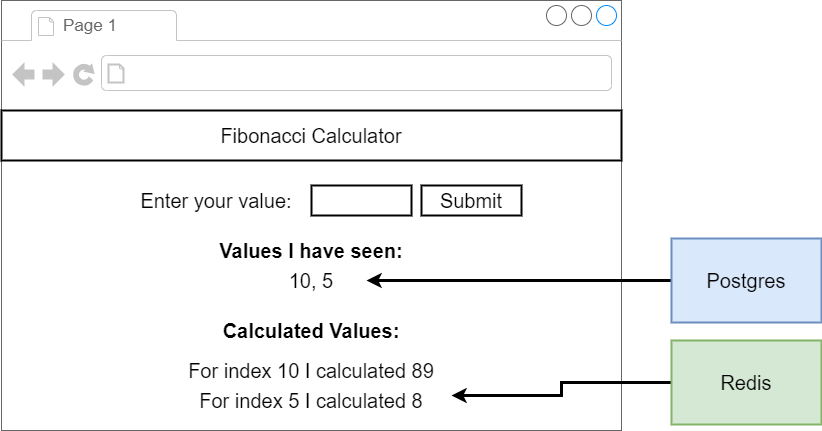

The diagram above was exported from draw.io. Its source (the exported page's mxGraphModel, read from the mxfile embedded in the PNG):
<mxGraphModel dx="865" dy="1087" grid="1" gridSize="10" guides="1" tooltips="1" connect="1" arrows="1" fold="1" page="1" pageScale="1" pageWidth="827" pageHeight="1169" math="0" shadow="0">
  <root>
    <mxCell id="0" />
    <mxCell id="1" parent="0" />
    <mxCell id="YlJc20k46dcvuIV-GBs1-1" value="" style="strokeWidth=1;shadow=0;dashed=0;align=center;html=1;shape=mxgraph.mockup.containers.browserWindow;rSize=0;fillColor=#ffffff;strokeColor=#666666;mainText=,;recursiveResize=0;fontSize=20;" vertex="1" parent="1">
      <mxGeometry x="310" y="110" width="620" height="430" as="geometry" />
    </mxCell>
    <mxCell id="YlJc20k46dcvuIV-GBs1-2" value="Page 1" style="strokeWidth=1;shadow=0;dashed=0;align=center;html=1;shape=mxgraph.mockup.containers.anchor;fontSize=17;fontColor=#666666;align=left;" vertex="1" parent="YlJc20k46dcvuIV-GBs1-1">
      <mxGeometry x="60" y="12" width="110" height="26" as="geometry" />
    </mxCell>
    <mxCell id="YlJc20k46dcvuIV-GBs1-3" value="" style="strokeWidth=1;shadow=0;dashed=0;align=center;html=1;shape=mxgraph.mockup.containers.anchor;rSize=0;fontSize=17;fontColor=#666666;align=left;" vertex="1" parent="YlJc20k46dcvuIV-GBs1-1">
      <mxGeometry x="130" y="60" width="250" height="26" as="geometry" />
    </mxCell>
    <mxCell id="YlJc20k46dcvuIV-GBs1-4" value="Fibonacci Calculator" style="rounded=0;whiteSpace=wrap;html=1;strokeWidth=2;fontSize=20;align=center;" vertex="1" parent="YlJc20k46dcvuIV-GBs1-1">
      <mxGeometry y="110" width="620" height="50" as="geometry" />
    </mxCell>
    <mxCell id="YlJc20k46dcvuIV-GBs1-5" value="" style="rounded=0;whiteSpace=wrap;html=1;strokeWidth=2;fontSize=20;align=center;" vertex="1" parent="YlJc20k46dcvuIV-GBs1-1">
      <mxGeometry x="310" y="185" width="100" height="30" as="geometry" />
    </mxCell>
    <mxCell id="YlJc20k46dcvuIV-GBs1-6" value="Submit" style="rounded=0;whiteSpace=wrap;html=1;strokeWidth=2;fontSize=20;align=center;" vertex="1" parent="YlJc20k46dcvuIV-GBs1-1">
      <mxGeometry x="420" y="185" width="100" height="30" as="geometry" />
    </mxCell>
    <mxCell id="YlJc20k46dcvuIV-GBs1-7" value="Enter your value:" style="text;html=1;strokeColor=none;fillColor=none;align=center;verticalAlign=middle;whiteSpace=wrap;rounded=0;fontSize=20;" vertex="1" parent="YlJc20k46dcvuIV-GBs1-1">
      <mxGeometry x="130" y="190" width="170" height="20" as="geometry" />
    </mxCell>
    <mxCell id="YlJc20k46dcvuIV-GBs1-8" value="Values I have seen:" style="text;html=1;strokeColor=none;fillColor=none;align=center;verticalAlign=middle;whiteSpace=wrap;rounded=0;fontSize=20;fontStyle=1" vertex="1" parent="YlJc20k46dcvuIV-GBs1-1">
      <mxGeometry x="205" y="240" width="210" height="20" as="geometry" />
    </mxCell>
    <mxCell id="YlJc20k46dcvuIV-GBs1-9" value="Calculated Values:" style="text;html=1;strokeColor=none;fillColor=none;align=center;verticalAlign=middle;whiteSpace=wrap;rounded=0;fontSize=20;fontStyle=1" vertex="1" parent="YlJc20k46dcvuIV-GBs1-1">
      <mxGeometry x="205" y="320" width="210" height="20" as="geometry" />
    </mxCell>
    <mxCell id="YlJc20k46dcvuIV-GBs1-10" value="For index 10 I calculated 89" style="text;html=1;strokeColor=none;fillColor=none;align=center;verticalAlign=middle;whiteSpace=wrap;rounded=0;fontSize=20;" vertex="1" parent="YlJc20k46dcvuIV-GBs1-1">
      <mxGeometry x="170" y="360" width="280" height="20" as="geometry" />
    </mxCell>
    <mxCell id="YlJc20k46dcvuIV-GBs1-11" value="For index 5 I calculated 8" style="text;html=1;strokeColor=none;fillColor=none;align=center;verticalAlign=middle;whiteSpace=wrap;rounded=0;fontSize=20;" vertex="1" parent="YlJc20k46dcvuIV-GBs1-1">
      <mxGeometry x="170" y="390" width="280" height="20" as="geometry" />
    </mxCell>
    <mxCell id="YlJc20k46dcvuIV-GBs1-12" value="10, 5" style="text;html=1;strokeColor=none;fillColor=none;align=center;verticalAlign=middle;whiteSpace=wrap;rounded=0;fontSize=20;" vertex="1" parent="YlJc20k46dcvuIV-GBs1-1">
      <mxGeometry x="255" y="270" width="110" height="20" as="geometry" />
    </mxCell>
    <mxCell id="YlJc20k46dcvuIV-GBs1-13" style="edgeStyle=orthogonalEdgeStyle;rounded=0;html=1;exitX=0;exitY=0.5;entryX=1;entryY=0.25;jettySize=auto;orthogonalLoop=1;strokeWidth=3;fontSize=14;" edge="1" parent="1" source="YlJc20k46dcvuIV-GBs1-14" target="YlJc20k46dcvuIV-GBs1-11">
      <mxGeometry relative="1" as="geometry" />
    </mxCell>
    <mxCell id="YlJc20k46dcvuIV-GBs1-14" value="Redis" style="rounded=0;whiteSpace=wrap;html=1;strokeWidth=2;fontSize=20;align=center;fillColor=#d5e8d4;strokeColor=#82b366;" vertex="1" parent="1">
      <mxGeometry x="980" y="450" width="150" height="84" as="geometry" />
    </mxCell>
    <mxCell id="YlJc20k46dcvuIV-GBs1-15" style="edgeStyle=orthogonalEdgeStyle;rounded=0;html=1;exitX=0;exitY=0.5;jettySize=auto;orthogonalLoop=1;strokeWidth=3;fontSize=14;" edge="1" parent="1" source="YlJc20k46dcvuIV-GBs1-16" target="YlJc20k46dcvuIV-GBs1-12">
      <mxGeometry relative="1" as="geometry" />
    </mxCell>
    <mxCell id="YlJc20k46dcvuIV-GBs1-16" value="Postgres" style="rounded=0;whiteSpace=wrap;html=1;strokeWidth=2;fontSize=20;align=center;fillColor=#dae8fc;strokeColor=#6c8ebf;" vertex="1" parent="1">
      <mxGeometry x="980" y="348" width="150" height="84" as="geometry" />
    </mxCell>
  </root>
</mxGraphModel>